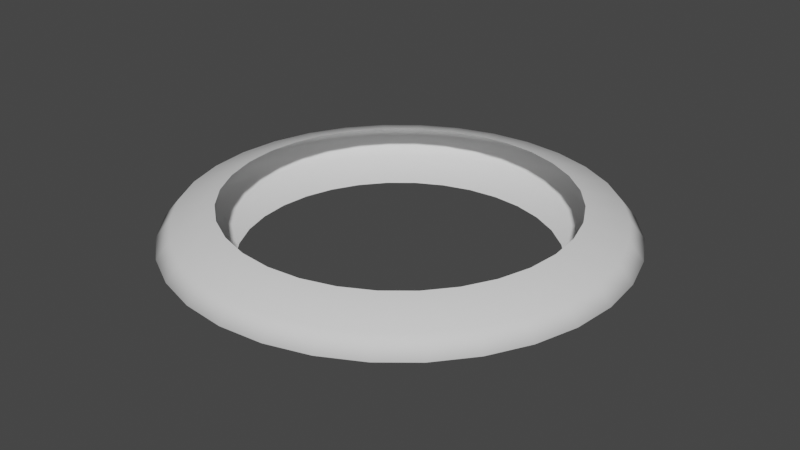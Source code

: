 # Source: CircleMesh.blend  (saved by Blender 2.80.75; exported with 4.5.12 LTS)
import bpy
from mathutils import Matrix  # noqa: F401  (used for matrix-valued properties, if any)

bpy.ops.wm.read_factory_settings(use_empty=True)
scene = bpy.context.scene
scene.name = 'Scene'

# ---- collections
col_collection = bpy.data.collections.new('Collection'); scene.collection.children.link(col_collection)

# ---- world
world_world = bpy.data.worlds.new('World'); scene.world = world_world
world_world.use_nodes = True; world_world.node_tree.nodes.clear()
_N = world_world.node_tree.nodes; _L = world_world.node_tree.links
n0 = _N.new('ShaderNodeOutputWorld'); n0.name = 'World Output'; n0.location = (300, 300)
n1 = _N.new('ShaderNodeBackground'); n1.name = 'Background'; n1.location = (10, 300)
n1.inputs[0].default_value = (0.05088, 0.05088, 0.05088, 1.0)
_L.new(n1.outputs[0], n0.inputs[0])
n0.is_active_output = True
world_world.color = (0.05088, 0.05088, 0.05088)
world_world.use_sun_shadow = False
world_world.sun_shadow_jitter_overblur = 0.0

# ---- meshes
me_cylinder = bpy.data.meshes.new('Cylinder')
me_cylinder.from_pydata([(-4.066e-08, 0.6887, -0.07826), (-4.758e-08, 0.7532, 0.1735), (0.1344, 0.6754, -0.07826), (0.1469, 0.7388, 0.1735), (0.2635, 0.6363, -0.07826), (0.2882, 0.6959, 0.1735), (0.3826, 0.5726, -0.07826), (0.4185, 0.6263, 0.1735), (0.487, 0.487, -0.07826), (0.5326, 0.5326, 0.1735), (0.5726, 0.3826, -0.07826), (0.6263, 0.4185, 0.1735), (0.6363, 0.2635, -0.07826), (0.6959, 0.2882, 0.1735), (0.6754, 0.1344, -0.07826), (0.7388, 0.1469, 0.1735), (0.6887, 1.355e-07, -0.07826), (0.7532, 1.218e-07, 0.1735), (0.6754, -0.1344, -0.07826), (0.7388, -0.1469, 0.1735), (0.6363, -0.2635, -0.07826), (0.6959, -0.2882, 0.1735), (0.5726, -0.3826, -0.07826), (0.6263, -0.4185, 0.1735), (0.487, -0.487, -0.07826), (0.5326, -0.5326, 0.1735), (0.3826, -0.5726, -0.07826), (0.4185, -0.6263, 0.1735), (0.2635, -0.6363, -0.07826), (0.2882, -0.6959, 0.1735), (0.1344, -0.6754, -0.07826), (0.1469, -0.7388, 0.1735), (-2.651e-07, -0.6887, -0.07826), (-2.93e-07, -0.7532, 0.1735), (-0.1344, -0.6754, -0.07826), (-0.1469, -0.7388, 0.1735), (-0.2635, -0.6363, -0.07826), (-0.2882, -0.6959, 0.1735), (-0.3826, -0.5726, -0.07826), (-0.4185, -0.6263, 0.1735), (-0.487, -0.487, -0.07826), (-0.5326, -0.5326, 0.1735), (-0.5726, -0.3826, -0.07826), (-0.6263, -0.4185, 0.1735), (-0.6363, -0.2635, -0.07826), (-0.6959, -0.2882, 0.1735), (-0.6754, -0.1344, -0.07826), (-0.7388, -0.1469, 0.1735), (-0.6887, 7.485e-07, -0.07826), (-0.7532, 7.923e-07, 0.1735), (-0.6754, 0.1344, -0.07826), (-0.7388, 0.1469, 0.1735), (-0.6363, 0.2635, -0.07826), (-0.6959, 0.2882, 0.1735), (-0.5726, 0.3826, -0.07826), (-0.6263, 0.4185, 0.1735), (-0.487, 0.487, -0.07826), (-0.5326, 0.5326, 0.1735), (-0.3826, 0.5726, -0.07826), (-0.4185, 0.6263, 0.1735), (-0.2635, 0.6363, -0.07826), (-0.2882, 0.6959, 0.1735), (-0.1344, 0.6754, -0.07826), (-0.1469, 0.7388, 0.1735), (0.0, 1.0, 0.03922), (0.1951, 0.9808, 0.03922), (0.3827, 0.9239, 0.03922), (0.5556, 0.8315, 0.03922), (0.7071, 0.7071, 0.03922), (0.8315, 0.5556, 0.03922), (0.9239, 0.3827, 0.03922), (0.9808, 0.1951, 0.03922), (1.0, 7.55e-08, 0.03922), (0.9808, -0.1951, 0.03922), (0.9239, -0.3827, 0.03922), (0.8315, -0.5556, 0.03922), (0.7071, -0.7071, 0.03922), (0.5556, -0.8315, 0.03922), (0.3827, -0.9239, 0.03922), (0.1951, -0.9808, 0.03922), (-3.258e-07, -1.0, 0.03922), (-0.1951, -0.9808, 0.03922), (-0.3827, -0.9239, 0.03922), (-0.5556, -0.8315, 0.03922), (-0.7071, -0.7071, 0.03922), (-0.8315, -0.5556, 0.03922), (-0.9239, -0.3827, 0.03922), (-0.9808, -0.1951, 0.03922), (-1.0, 9.656e-07, 0.03922), (-0.9808, 0.1951, 0.03922), (-0.9239, 0.3827, 0.03922), (-0.8315, 0.5556, 0.03922), (-0.7071, 0.7071, 0.03922), (-0.5556, 0.8315, 0.03922), (-0.3827, 0.9239, 0.03922), (-0.1951, 0.9808, 0.03922), (-3.114e-08, 0.9377, 0.1165), (0.1829, 0.9196, 0.1165), (0.3588, 0.8663, 0.1165), (0.5209, 0.7796, 0.1165), (0.663, 0.663, 0.1165), (0.7796, 0.5209, 0.1165), (0.8663, 0.3588, 0.1165), (0.9196, 0.1829, 0.1165), (0.9377, 8.43e-08, 0.1165), (0.9196, -0.1829, 0.1165), (0.8663, -0.3588, 0.1165), (0.7796, -0.5209, 0.1165), (0.663, -0.663, 0.1165), (0.5209, -0.7796, 0.1165), (0.3588, -0.8663, 0.1165), (0.1829, -0.9196, 0.1165), (-3.367e-07, -0.9377, 0.1165), (-0.1829, -0.9196, 0.1165), (-0.3588, -0.8663, 0.1165), (-0.5209, -0.7796, 0.1165), (-0.663, -0.663, 0.1165), (-0.7796, -0.5209, 0.1165), (-0.8663, -0.3588, 0.1165), (-0.9196, -0.1829, 0.1165), (-0.9377, 9.189e-07, 0.1165), (-0.9196, 0.1829, 0.1165), (-0.8663, 0.3588, 0.1165), (-0.7796, 0.5209, 0.1165), (-0.663, 0.663, 0.1165), (-0.5209, 0.7796, 0.1165), (-0.3588, 0.8663, 0.1165), (-0.1829, 0.9196, 0.1165), (0.1756, 0.8829, -0.02972), (0.3445, 0.8316, -0.02972), (0.5001, 0.7485, -0.02972), (0.6365, 0.6365, -0.02972), (0.7485, 0.5001, -0.02972), (0.8316, 0.3445, -0.02972), (0.8829, 0.1756, -0.02972), (0.9002, 9.223e-08, -0.02972), (0.8829, -0.1756, -0.02972), (0.8316, -0.3445, -0.02972), (0.7485, -0.5001, -0.02972), (0.6365, -0.6365, -0.02972), (0.5001, -0.7485, -0.02972), (0.3445, -0.8316, -0.02972), (0.1756, -0.8829, -0.02972), (-3.204e-07, -0.9002, -0.02972), (-0.1756, -0.8829, -0.02972), (-0.3445, -0.8316, -0.02972), (-0.5001, -0.7485, -0.02972), (-0.6365, -0.6365, -0.02972), (-0.7485, -0.5001, -0.02972), (-0.8316, -0.3445, -0.02972), (-0.8829, -0.1756, -0.02972), (-0.9002, 8.935e-07, -0.02972), (-0.8829, 0.1756, -0.02972), (-0.8316, 0.3445, -0.02972), (-0.7485, 0.5001, -0.02972), (-0.6365, 0.6365, -0.02972), (-0.5001, 0.7485, -0.02972), (-0.3445, 0.8316, -0.02972), (-0.1756, 0.8829, -0.02972), (-2.712e-08, 0.9002, -0.02972)], [], [(96, 1, 3, 97), (97, 3, 5, 98), (98, 5, 7, 99), (99, 7, 9, 100), (100, 9, 11, 101), (101, 11, 13, 102), (102, 13, 15, 103), (103, 15, 17, 104), (104, 17, 19, 105), (105, 19, 21, 106), (106, 21, 23, 107), (107, 23, 25, 108), (108, 25, 27, 109), (109, 27, 29, 110), (110, 29, 31, 111), (111, 31, 33, 112), (112, 33, 35, 113), (113, 35, 37, 114), (114, 37, 39, 115), (115, 39, 41, 116), (116, 41, 43, 117), (117, 43, 45, 118), (118, 45, 47, 119), (119, 47, 49, 120), (120, 49, 51, 121), (121, 51, 53, 122), (122, 53, 55, 123), (123, 55, 57, 124), (124, 57, 59, 125), (125, 59, 61, 126), (126, 61, 63, 127), (127, 63, 1, 96), (158, 95, 64, 159), (157, 94, 95, 158), (156, 93, 94, 157), (155, 92, 93, 156), (154, 91, 92, 155), (153, 90, 91, 154), (152, 89, 90, 153), (151, 88, 89, 152), (150, 87, 88, 151), (149, 86, 87, 150), (148, 85, 86, 149), (147, 84, 85, 148), (146, 83, 84, 147), (145, 82, 83, 146), (144, 81, 82, 145), (143, 80, 81, 144), (142, 79, 80, 143), (141, 78, 79, 142), (140, 77, 78, 141), (139, 76, 77, 140), (138, 75, 76, 139), (137, 74, 75, 138), (136, 73, 74, 137), (135, 72, 73, 136), (134, 71, 72, 135), (133, 70, 71, 134), (132, 69, 70, 133), (131, 68, 69, 132), (130, 67, 68, 131), (129, 66, 67, 130), (128, 65, 66, 129), (159, 64, 65, 128), (95, 127, 96, 64), (94, 126, 127, 95), (93, 125, 126, 94), (92, 124, 125, 93), (91, 123, 124, 92), (90, 122, 123, 91), (89, 121, 122, 90), (88, 120, 121, 89), (87, 119, 120, 88), (86, 118, 119, 87), (85, 117, 118, 86), (84, 116, 117, 85), (83, 115, 116, 84), (82, 114, 115, 83), (81, 113, 114, 82), (80, 112, 113, 81), (79, 111, 112, 80), (78, 110, 111, 79), (77, 109, 110, 78), (76, 108, 109, 77), (75, 107, 108, 76), (74, 106, 107, 75), (73, 105, 106, 74), (72, 104, 105, 73), (71, 103, 104, 72), (70, 102, 103, 71), (69, 101, 102, 70), (68, 100, 101, 69), (67, 99, 100, 68), (66, 98, 99, 67), (65, 97, 98, 66), (64, 96, 97, 65), (0, 159, 128, 2), (2, 128, 129, 4), (4, 129, 130, 6), (6, 130, 131, 8), (8, 131, 132, 10), (10, 132, 133, 12), (12, 133, 134, 14), (14, 134, 135, 16), (16, 135, 136, 18), (18, 136, 137, 20), (20, 137, 138, 22), (22, 138, 139, 24), (24, 139, 140, 26), (26, 140, 141, 28), (28, 141, 142, 30), (30, 142, 143, 32), (32, 143, 144, 34), (34, 144, 145, 36), (36, 145, 146, 38), (38, 146, 147, 40), (40, 147, 148, 42), (42, 148, 149, 44), (44, 149, 150, 46), (46, 150, 151, 48), (48, 151, 152, 50), (50, 152, 153, 52), (52, 153, 154, 54), (54, 154, 155, 56), (56, 155, 156, 58), (58, 156, 157, 60), (60, 157, 158, 62), (62, 158, 159, 0)])
me_cylinder.polygons.foreach_set('use_smooth', [True] * 128)
_uv = me_cylinder.uv_layers.new(name='UVMap')
_uv.uv.foreach_set('vector', [1.0, 0.7598, 1.0, 1.0, 0.9688, 1.0, 0.9688, 0.7598, 0.9688, 0.7598, 0.9688, 1.0, 0.9375, 1.0, 0.9375, 0.7598, 0.9375, 0.7598, 0.9375, 1.0, 0.9062, 1.0, 0.9062, 0.7598, 0.9062, 0.7598, 0.9062, 1.0, 0.875, 1.0, 0.875, 0.7598, 0.875, 0.7598, 0.875, 1.0, 0.8438, 1.0, 0.8438, 0.7598, 0.8438, 0.7598, 0.8438, 1.0, 0.8125, 1.0, 0.8125, 0.7598, 0.8125, 0.7598, 0.8125, 1.0, 0.7812, 1.0, 0.7812, 0.7598, 0.7812, 0.7598, 0.7812, 1.0, 0.75, 1.0, 0.75, 0.7598, 0.75, 0.7598, 0.75, 1.0, 0.7188, 1.0, 0.7187, 0.7598, 0.7187, 0.7598, 0.7188, 1.0, 0.6875, 1.0, 0.6875, 0.7598, 0.6875, 0.7598, 0.6875, 1.0, 0.6562, 1.0, 0.6562, 0.7598, 0.6562, 0.7598, 0.6562, 1.0, 0.625, 1.0, 0.625, 0.7598, 0.625, 0.7598, 0.625, 1.0, 0.5938, 1.0, 0.5938, 0.7598, 0.5938, 0.7598, 0.5938, 1.0, 0.5625, 1.0, 0.5625, 0.7598, 0.5625, 0.7598, 0.5625, 1.0, 0.5312, 1.0, 0.5312, 0.7598, 0.5312, 0.7598, 0.5312, 1.0, 0.5, 1.0, 0.5, 0.7598, 0.5, 0.7598, 0.5, 1.0, 0.4688, 1.0, 0.4687, 0.7598, 0.4687, 0.7598, 0.4688, 1.0, 0.4375, 1.0, 0.4375, 0.7598, 0.4375, 0.7598, 0.4375, 1.0, 0.4062, 1.0, 0.4062, 0.7598, 0.4062, 0.7598, 0.4062, 1.0, 0.375, 1.0, 0.375, 0.7598, 0.375, 0.7598, 0.375, 1.0, 0.3438, 1.0, 0.3438, 0.7598, 0.3438, 0.7598, 0.3438, 1.0, 0.3125, 1.0, 0.3125, 0.7598, 0.3125, 0.7598, 0.3125, 1.0, 0.2812, 1.0, 0.2812, 0.7598, 0.2812, 0.7598, 0.2812, 1.0, 0.25, 1.0, 0.25, 0.7598, 0.25, 0.7598, 0.25, 1.0, 0.2188, 1.0, 0.2187, 0.7598, 0.2187, 0.7598, 0.2188, 1.0, 0.1875, 1.0, 0.1875, 0.7598, 0.1875, 0.7598, 0.1875, 1.0, 0.1562, 1.0, 0.1562, 0.7598, 0.1562, 0.7598, 0.1562, 1.0, 0.125, 1.0, 0.125, 0.7598, 0.125, 0.7598, 0.125, 1.0, 0.09375, 1.0, 0.09375, 0.7598, 0.09375, 0.7598, 0.09375, 1.0, 0.0625, 1.0, 0.0625, 0.7598, 0.0625, 0.7598, 0.0625, 1.0, 0.03125, 1.0, 0.03125, 0.7598, 0.03125, 0.7598, 0.03125, 1.0, 0.0, 1.0, 0.0, 0.7598, 0.03125, 0.2598, 0.03125, 0.5196, 0.0, 0.5196, 0.0, 0.2598, 0.0625, 0.2598, 0.0625, 0.5196, 0.03125, 0.5196, 0.03125, 0.2598, 0.09375, 0.2598, 0.09375, 0.5196, 0.0625, 0.5196, 0.0625, 0.2598, 0.125, 0.2598, 0.125, 0.5196, 0.09375, 0.5196, 0.09375, 0.2598, 0.1562, 0.2598, 0.1562, 0.5196, 0.125, 0.5196, 0.125, 0.2598, 0.1875, 0.2598, 0.1875, 0.5196, 0.1562, 0.5196, 0.1562, 0.2598, 0.2188, 0.2598, 0.2188, 0.5196, 0.1875, 0.5196, 0.1875, 0.2598, 0.25, 0.2598, 0.25, 0.5196, 0.2188, 0.5196, 0.2188, 0.2598, 0.2812, 0.2598, 0.2812, 0.5196, 0.25, 0.5196, 0.25, 0.2598, 0.3125, 0.2598, 0.3125, 0.5196, 0.2812, 0.5196, 0.2812, 0.2598, 0.3437, 0.2598, 0.3438, 0.5196, 0.3125, 0.5196, 0.3125, 0.2598, 0.375, 0.2598, 0.375, 0.5196, 0.3438, 0.5196, 0.3437, 0.2598, 0.4062, 0.2598, 0.4062, 0.5196, 0.375, 0.5196, 0.375, 0.2598, 0.4375, 0.2598, 0.4375, 0.5196, 0.4062, 0.5196, 0.4062, 0.2598, 0.4688, 0.2598, 0.4688, 0.5196, 0.4375, 0.5196, 0.4375, 0.2598, 0.5, 0.2598, 0.5, 0.5196, 0.4688, 0.5196, 0.4688, 0.2598, 0.5312, 0.2598, 0.5312, 0.5196, 0.5, 0.5196, 0.5, 0.2598, 0.5625, 0.2598, 0.5625, 0.5196, 0.5312, 0.5196, 0.5312, 0.2598, 0.5938, 0.2598, 0.5938, 0.5196, 0.5625, 0.5196, 0.5625, 0.2598, 0.625, 0.2598, 0.625, 0.5196, 0.5938, 0.5196, 0.5938, 0.2598, 0.6562, 0.2598, 0.6562, 0.5196, 0.625, 0.5196, 0.625, 0.2598, 0.6875, 0.2598, 0.6875, 0.5196, 0.6562, 0.5196, 0.6562, 0.2598, 0.7187, 0.2598, 0.7188, 0.5196, 0.6875, 0.5196, 0.6875, 0.2598, 0.75, 0.2598, 0.75, 0.5196, 0.7188, 0.5196, 0.7187, 0.2598, 0.7812, 0.2598, 0.7812, 0.5196, 0.75, 0.5196, 0.75, 0.2598, 0.8125, 0.2598, 0.8125, 0.5196, 0.7812, 0.5196, 0.7812, 0.2598, 0.8437, 0.2598, 0.8438, 0.5196, 0.8125, 0.5196, 0.8125, 0.2598, 0.875, 0.2598, 0.875, 0.5196, 0.8438, 0.5196, 0.8437, 0.2598, 0.9062, 0.2598, 0.9062, 0.5196, 0.875, 0.5196, 0.875, 0.2598, 0.9375, 0.2598, 0.9375, 0.5196, 0.9062, 0.5196, 0.9062, 0.2598, 0.9688, 0.2598, 0.9688, 0.5196, 0.9375, 0.5196, 0.9375, 0.2598, 1.0, 0.2598, 1.0, 0.5196, 0.9688, 0.5196, 0.9688, 0.2598, 0.03125, 0.5196, 0.03125, 0.7598, 0.0, 0.7598, 0.0, 0.5196, 0.0625, 0.5196, 0.0625, 0.7598, 0.03125, 0.7598, 0.03125, 0.5196, 0.09375, 0.5196, 0.09375, 0.7598, 0.0625, 0.7598, 0.0625, 0.5196, 0.125, 0.5196, 0.125, 0.7598, 0.09375, 0.7598, 0.09375, 0.5196, 0.1562, 0.5196, 0.1562, 0.7598, 0.125, 0.7598, 0.125, 0.5196, 0.1875, 0.5196, 0.1875, 0.7598, 0.1562, 0.7598, 0.1562, 0.5196, 0.2188, 0.5196, 0.2187, 0.7598, 0.1875, 0.7598, 0.1875, 0.5196, 0.25, 0.5196, 0.25, 0.7598, 0.2187, 0.7598, 0.2188, 0.5196, 0.2812, 0.5196, 0.2812, 0.7598, 0.25, 0.7598, 0.25, 0.5196, 0.3125, 0.5196, 0.3125, 0.7598, 0.2812, 0.7598, 0.2812, 0.5196, 0.3438, 0.5196, 0.3438, 0.7598, 0.3125, 0.7598, 0.3125, 0.5196, 0.375, 0.5196, 0.375, 0.7598, 0.3438, 0.7598, 0.3438, 0.5196, 0.4062, 0.5196, 0.4062, 0.7598, 0.375, 0.7598, 0.375, 0.5196, 0.4375, 0.5196, 0.4375, 0.7598, 0.4062, 0.7598, 0.4062, 0.5196, 0.4688, 0.5196, 0.4687, 0.7598, 0.4375, 0.7598, 0.4375, 0.5196, 0.5, 0.5196, 0.5, 0.7598, 0.4687, 0.7598, 0.4688, 0.5196, 0.5312, 0.5196, 0.5312, 0.7598, 0.5, 0.7598, 0.5, 0.5196, 0.5625, 0.5196, 0.5625, 0.7598, 0.5312, 0.7598, 0.5312, 0.5196, 0.5938, 0.5196, 0.5938, 0.7598, 0.5625, 0.7598, 0.5625, 0.5196, 0.625, 0.5196, 0.625, 0.7598, 0.5938, 0.7598, 0.5938, 0.5196, 0.6562, 0.5196, 0.6562, 0.7598, 0.625, 0.7598, 0.625, 0.5196, 0.6875, 0.5196, 0.6875, 0.7598, 0.6562, 0.7598, 0.6562, 0.5196, 0.7188, 0.5196, 0.7187, 0.7598, 0.6875, 0.7598, 0.6875, 0.5196, 0.75, 0.5196, 0.75, 0.7598, 0.7187, 0.7598, 0.7188, 0.5196, 0.7812, 0.5196, 0.7812, 0.7598, 0.75, 0.7598, 0.75, 0.5196, 0.8125, 0.5196, 0.8125, 0.7598, 0.7812, 0.7598, 0.7812, 0.5196, 0.8438, 0.5196, 0.8438, 0.7598, 0.8125, 0.7598, 0.8125, 0.5196, 0.875, 0.5196, 0.875, 0.7598, 0.8438, 0.7598, 0.8438, 0.5196, 0.9062, 0.5196, 0.9062, 0.7598, 0.875, 0.7598, 0.875, 0.5196, 0.9375, 0.5196, 0.9375, 0.7598, 0.9062, 0.7598, 0.9062, 0.5196, 0.9688, 0.5196, 0.9688, 0.7598, 0.9375, 0.7598, 0.9375, 0.5196, 1.0, 0.5196, 1.0, 0.7598, 0.9688, 0.7598, 0.9688, 0.5196, 1.0, 0.0, 1.0, 0.2598, 0.9688, 0.2598, 0.9688, 0.0, 0.9688, 0.0, 0.9688, 0.2598, 0.9375, 0.2598, 0.9375, 0.0, 0.9375, 0.0, 0.9375, 0.2598, 0.9062, 0.2598, 0.9062, 0.0, 0.9062, 0.0, 0.9062, 0.2598, 0.875, 0.2598, 0.875, 0.0, 0.875, 0.0, 0.875, 0.2598, 0.8437, 0.2598, 0.8438, 0.0, 0.8438, 0.0, 0.8437, 0.2598, 0.8125, 0.2598, 0.8125, 0.0, 0.8125, 0.0, 0.8125, 0.2598, 0.7812, 0.2598, 0.7812, 0.0, 0.7812, 0.0, 0.7812, 0.2598, 0.75, 0.2598, 0.75, 0.0, 0.75, 0.0, 0.75, 0.2598, 0.7187, 0.2598, 0.7188, 0.0, 0.7188, 0.0, 0.7187, 0.2598, 0.6875, 0.2598, 0.6875, 0.0, 0.6875, 0.0, 0.6875, 0.2598, 0.6562, 0.2598, 0.6562, 0.0, 0.6562, 0.0, 0.6562, 0.2598, 0.625, 0.2598, 0.625, 0.0, 0.625, 0.0, 0.625, 0.2598, 0.5938, 0.2598, 0.5938, 0.0, 0.5938, 0.0, 0.5938, 0.2598, 0.5625, 0.2598, 0.5625, 0.0, 0.5625, 0.0, 0.5625, 0.2598, 0.5312, 0.2598, 0.5312, 0.0, 0.5312, 0.0, 0.5312, 0.2598, 0.5, 0.2598, 0.5, 0.0, 0.5, 0.0, 0.5, 0.2598, 0.4688, 0.2598, 0.4688, 0.0, 0.4688, 0.0, 0.4688, 0.2598, 0.4375, 0.2598, 0.4375, 0.0, 0.4375, 0.0, 0.4375, 0.2598, 0.4062, 0.2598, 0.4062, 0.0, 0.4062, 0.0, 0.4062, 0.2598, 0.375, 0.2598, 0.375, 0.0, 0.375, 0.0, 0.375, 0.2598, 0.3437, 0.2598, 0.3438, 0.0, 0.3438, 0.0, 0.3437, 0.2598, 0.3125, 0.2598, 0.3125, 0.0, 0.3125, 0.0, 0.3125, 0.2598, 0.2812, 0.2598, 0.2812, 0.0, 0.2812, 0.0, 0.2812, 0.2598, 0.25, 0.2598, 0.25, 0.0, 0.25, 0.0, 0.25, 0.2598, 0.2188, 0.2598, 0.2188, 0.0, 0.2188, 0.0, 0.2188, 0.2598, 0.1875, 0.2598, 0.1875, 0.0, 0.1875, 0.0, 0.1875, 0.2598, 0.1562, 0.2598, 0.1562, 0.0, 0.1562, 0.0, 0.1562, 0.2598, 0.125, 0.2598, 0.125, 0.0, 0.125, 0.0, 0.125, 0.2598, 0.09375, 0.2598, 0.09375, 0.0, 0.09375, 0.0, 0.09375, 0.2598, 0.0625, 0.2598, 0.0625, 0.0, 0.0625, 0.0, 0.0625, 0.2598, 0.03125, 0.2598, 0.03125, 0.0, 0.03125, 0.0, 0.03125, 0.2598, 0.0, 0.2598, 0.0, 0.0])
me_cylinder.use_remesh_preserve_volume = False
me_cylinder.use_remesh_preserve_attributes = False
me_cylinder.use_mirror_vertex_groups = False
me_cylinder.update()

# ---- objects
ob_cylinder = bpy.data.objects.new('Cylinder', me_cylinder)

# ---- transforms, parenting, visibility, modifiers, constraints
ob_cylinder.location = (0.0, 0.0, 0.0)
ob_cylinder.lineart.crease_threshold = 0.0

# ---- collection membership
col_collection.objects.link(ob_cylinder)

# ---- scene / render settings (as saved in the file)
scene.frame_start = 1; scene.frame_end = 250; scene.frame_set(0)
scene.render.engine = 'BLENDER_EEVEE_NEXT'
scene.cycles.use_denoising = False
scene.cycles.samples = 128
scene.cycles.sampling_pattern = 'TABULATED_SOBOL'
scene.cycles.use_adaptive_sampling = False
scene.cycles.use_light_tree = False
scene.view_settings.view_transform = 'Filmic'
bpy.context.view_layer.update()

# ---- added for rendering (the .blend has no active camera and no usable light): camera, sun
cam_auto = bpy.data.cameras.new('AutoCamera')
cam_auto.lens = 50.0
cam_auto.sensor_width = 36.0
cam_auto.clip_end = 1000.0
ob_auto_camera = bpy.data.objects.new('AutoCamera', cam_auto)
scene.collection.objects.link(ob_auto_camera)
ob_auto_camera.location = (2.62727, -3.15273, 2.14943)
ob_auto_camera.rotation_euler = (1.09748, -7.21219e-08, 0.694738)
scene.camera = ob_auto_camera
light_auto_sun = bpy.data.lights.new('AutoSun', 'SUN')
light_auto_sun.energy = 3.0
light_auto_sun.angle = 0.0523599
ob_auto_sun = bpy.data.objects.new('AutoSun', light_auto_sun)
scene.collection.objects.link(ob_auto_sun)
ob_auto_sun.rotation_euler = (0.872665, 0.174533, 0.523599)
bpy.context.view_layer.update()
